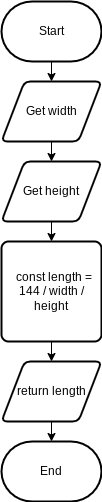

The diagram above was exported from draw.io. Its source (the exported page's mxGraphModel, read from the mxfile embedded in the PNG):
<mxGraphModel dx="389" dy="436" grid="1" gridSize="10" guides="1" tooltips="1" connect="1" arrows="1" fold="1" page="1" pageScale="1" pageWidth="850" pageHeight="1100" math="0" shadow="0">
  <root>
    <mxCell id="0" />
    <mxCell id="1" parent="0" />
    <mxCell id="2" value="End" style="strokeWidth=2;html=1;shape=mxgraph.flowchart.terminator;whiteSpace=wrap;" vertex="1" parent="1">
      <mxGeometry x="170" y="480" width="100" height="60" as="geometry" />
    </mxCell>
    <mxCell id="9" style="edgeStyle=none;html=1;entryX=0.5;entryY=0;entryDx=0;entryDy=0;" edge="1" parent="1" source="3" target="5">
      <mxGeometry relative="1" as="geometry" />
    </mxCell>
    <mxCell id="3" value="Start" style="strokeWidth=2;html=1;shape=mxgraph.flowchart.terminator;whiteSpace=wrap;" vertex="1" parent="1">
      <mxGeometry x="170" y="40" width="100" height="60" as="geometry" />
    </mxCell>
    <mxCell id="11" style="edgeStyle=none;html=1;entryX=0.5;entryY=0;entryDx=0;entryDy=0;" edge="1" parent="1" source="4" target="7">
      <mxGeometry relative="1" as="geometry" />
    </mxCell>
    <mxCell id="4" value="Get height" style="shape=parallelogram;html=1;strokeWidth=2;perimeter=parallelogramPerimeter;whiteSpace=wrap;rounded=1;arcSize=12;size=0.23;" vertex="1" parent="1">
      <mxGeometry x="170" y="200" width="100" height="60" as="geometry" />
    </mxCell>
    <mxCell id="10" style="edgeStyle=none;html=1;entryX=0.5;entryY=0;entryDx=0;entryDy=0;" edge="1" parent="1" source="5" target="4">
      <mxGeometry relative="1" as="geometry" />
    </mxCell>
    <mxCell id="5" value="Get width" style="shape=parallelogram;html=1;strokeWidth=2;perimeter=parallelogramPerimeter;whiteSpace=wrap;rounded=1;arcSize=12;size=0.23;" vertex="1" parent="1">
      <mxGeometry x="170" y="120" width="100" height="60" as="geometry" />
    </mxCell>
    <mxCell id="12" style="edgeStyle=none;html=1;entryX=0.5;entryY=0;entryDx=0;entryDy=0;" edge="1" parent="1" source="7" target="8">
      <mxGeometry relative="1" as="geometry" />
    </mxCell>
    <mxCell id="7" value="&lt;div&gt;&amp;nbsp; const length = 144 / width / height&lt;/div&gt;" style="rounded=1;whiteSpace=wrap;html=1;absoluteArcSize=1;arcSize=14;strokeWidth=2;" vertex="1" parent="1">
      <mxGeometry x="170" y="280" width="100" height="100" as="geometry" />
    </mxCell>
    <mxCell id="13" style="edgeStyle=none;html=1;" edge="1" parent="1" source="8" target="2">
      <mxGeometry relative="1" as="geometry" />
    </mxCell>
    <mxCell id="8" value="return length" style="shape=parallelogram;html=1;strokeWidth=2;perimeter=parallelogramPerimeter;whiteSpace=wrap;rounded=1;arcSize=12;size=0.23;" vertex="1" parent="1">
      <mxGeometry x="170" y="400" width="100" height="60" as="geometry" />
    </mxCell>
  </root>
</mxGraphModel>